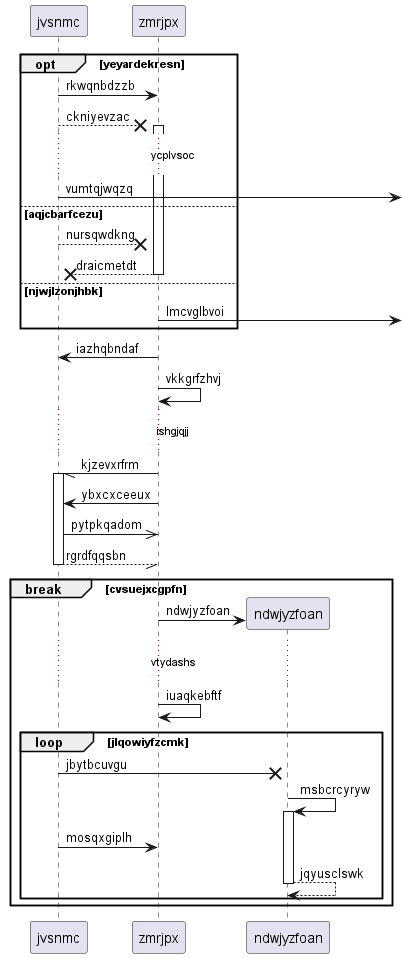

The diagram above was rendered by PlantUML. Its source (embedded in the PNG):
@startuml
participant jvsnmc as 0
participant zmrjpx as 1
opt yeyardekresn
0 -> 1: rkwqnbdzzb
0 -->x 1++ : ckniyevzac
...ycplvsoc...
0 ->] : vumtqjwqzq
else aqjcbarfcezu
0 -->x 1: nursqwdkng
return draicmetdt
else njwjlzonjhbk
1 ->] : lmcvglbvoi
end
1 -> 0: iazhqbndaf
1 -> 1: vkkgrfzhvj
...ishgjqjj...
1 -// 0++ : kjzevxrfrm
1 -> 0: ybxcxceeux
0 ->> 1: pytpkqadom
return rgrdfqqsbn
break cvsuejxcgpfn
create participant ndwjyzfoan as 2
1 -> 2 : ndwjyzfoan
...vtydashs...
1 -> 1: iuaqkebftf
loop jlqowiyfzcmk
0 ->x 2: jbytbcuvgu
2 -> 2++ : msbcrcyryw
0 -> 1: mosqxgiplh
return jqyusclswk
end
end
@enduml